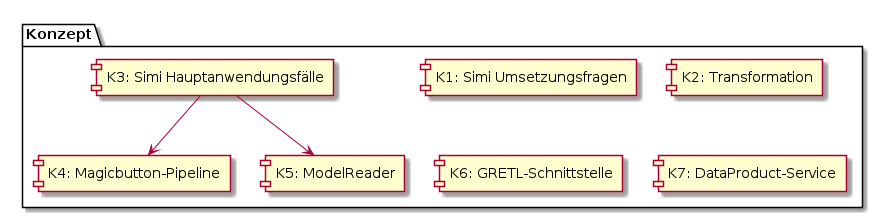

The diagram above was rendered by PlantUML. Its source (embedded in the PNG):
@startuml
package "Konzept" {
    [K1: Simi Umsetzungsfragen] as k1
    [K2: Transformation] as k2
    [K3: Simi Hauptanwendungsfälle] as k3
    [K4: Magicbutton-Pipeline] as k4
    [K5: ModelReader] as k5
    [K6: GRETL-Schnittstelle] as k6
    [K7: DataProduct-Service] as k7

    k3 --> k4
    k3 --> k5
}
@enduml